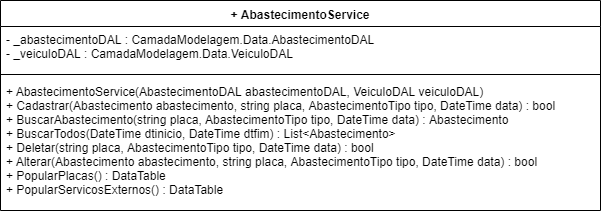

The diagram above was exported from draw.io. Its source (the exported page's mxGraphModel, read from the mxfile embedded in the PNG):
<mxGraphModel dx="984" dy="349" grid="1" gridSize="10" guides="1" tooltips="1" connect="1" arrows="1" fold="1" page="1" pageScale="1" pageWidth="1169" pageHeight="827" math="0" shadow="0">
  <root>
    <mxCell id="0" />
    <mxCell id="1" parent="0" />
    <mxCell id="MYMX8F3CuHnzxPZbWVWI-5" value="+ AbastecimentoService" style="swimlane;fontStyle=1;align=center;verticalAlign=top;childLayout=stackLayout;horizontal=1;startSize=26;horizontalStack=0;resizeParent=1;resizeParentMax=0;resizeLast=0;collapsible=1;marginBottom=0;" vertex="1" parent="1">
      <mxGeometry x="10" y="70" width="600" height="210" as="geometry" />
    </mxCell>
    <mxCell id="MYMX8F3CuHnzxPZbWVWI-6" value="- _abastecimentoDAL : CamadaModelagem.Data.AbastecimentoDAL&#10;- _veiculoDAL : CamadaModelagem.Data.VeiculoDAL" style="text;strokeColor=none;fillColor=none;align=left;verticalAlign=top;spacingLeft=4;spacingRight=4;overflow=hidden;rotatable=0;points=[[0,0.5],[1,0.5]];portConstraint=eastwest;" vertex="1" parent="MYMX8F3CuHnzxPZbWVWI-5">
      <mxGeometry y="26" width="600" height="44" as="geometry" />
    </mxCell>
    <mxCell id="MYMX8F3CuHnzxPZbWVWI-7" value="" style="line;strokeWidth=1;fillColor=none;align=left;verticalAlign=middle;spacingTop=-1;spacingLeft=3;spacingRight=3;rotatable=0;labelPosition=right;points=[];portConstraint=eastwest;" vertex="1" parent="MYMX8F3CuHnzxPZbWVWI-5">
      <mxGeometry y="70" width="600" height="8" as="geometry" />
    </mxCell>
    <mxCell id="MYMX8F3CuHnzxPZbWVWI-8" value="+ AbastecimentoService(AbastecimentoDAL abastecimentoDAL, VeiculoDAL veiculoDAL)&#10;+ Cadastrar(Abastecimento abastecimento, string placa, AbastecimentoTipo tipo, DateTime data) : bool&#10;+ BuscarAbastecimento(string placa, AbastecimentoTipo tipo, DateTime data) : Abastecimento&#10;+ BuscarTodos(DateTime dtinicio, DateTime dtfim) : List&lt;Abastecimento&gt;&#10;+ Deletar(string placa, AbastecimentoTipo tipo, DateTime data) : bool&#10;+ Alterar(Abastecimento abastecimento, string placa, AbastecimentoTipo tipo, DateTime data) : bool&#10;+ PopularPlacas() : DataTable&#10;+ PopularServicosExternos() : DataTable" style="text;strokeColor=none;fillColor=none;align=left;verticalAlign=top;spacingLeft=4;spacingRight=4;overflow=hidden;rotatable=0;points=[[0,0.5],[1,0.5]];portConstraint=eastwest;" vertex="1" parent="MYMX8F3CuHnzxPZbWVWI-5">
      <mxGeometry y="78" width="600" height="132" as="geometry" />
    </mxCell>
  </root>
</mxGraphModel>